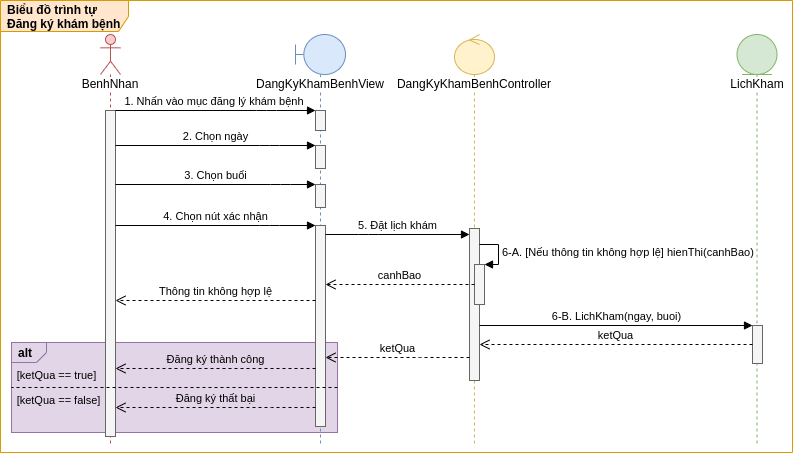

The diagram above was exported from draw.io. Its source (the exported page's mxGraphModel, read from the mxfile embedded in the PNG):
<mxGraphModel dx="1205" dy="-57" grid="0" gridSize="10" guides="1" tooltips="1" connect="1" arrows="1" fold="1" page="0" pageScale="1" pageWidth="827" pageHeight="1169" math="0" shadow="0">
  <root>
    <mxCell id="YJGJtaSs3YRhtMpEQ9qs-0" />
    <mxCell id="YJGJtaSs3YRhtMpEQ9qs-1" parent="YJGJtaSs3YRhtMpEQ9qs-0" />
    <mxCell id="htpVphM4B0uihlVDe6er-0" value="&lt;b&gt;Biểu đồ trình tự&lt;br&gt;Đăng ký khám bệnh&lt;/b&gt;" style="shape=umlFrame;whiteSpace=wrap;html=1;width=128;height=31;boundedLbl=1;verticalAlign=middle;align=left;spacingLeft=5;fillColor=#ffe6cc;strokeColor=#d79b00;swimlaneFillColor=#FFFFFF;" vertex="1" parent="YJGJtaSs3YRhtMpEQ9qs-1">
      <mxGeometry x="-113" y="708" width="792" height="452" as="geometry" />
    </mxCell>
    <mxCell id="htpVphM4B0uihlVDe6er-1" value="alt" style="strokeColor=#9673a6;fillColor=#e1d5e7;html=1;shape=mxgraph.sysml.package;labelX=35;fontStyle=1;align=left;verticalAlign=top;spacingLeft=5;spacingTop=-3;labelBackgroundColor=none;" vertex="1" parent="YJGJtaSs3YRhtMpEQ9qs-1">
      <mxGeometry x="-102" y="1050" width="326" height="90" as="geometry" />
    </mxCell>
    <mxCell id="htpVphM4B0uihlVDe6er-2" value="&lt;span style=&quot;background-color: rgb(255 , 255 , 255)&quot;&gt;BenhNhan&lt;/span&gt;" style="shape=umlLifeline;participant=umlActor;perimeter=lifelinePerimeter;whiteSpace=wrap;html=1;container=1;collapsible=0;recursiveResize=0;verticalAlign=top;spacingTop=36;outlineConnect=0;fillColor=#f8cecc;strokeColor=#b85450;" vertex="1" parent="YJGJtaSs3YRhtMpEQ9qs-1">
      <mxGeometry x="-13" y="742" width="20" height="410" as="geometry" />
    </mxCell>
    <mxCell id="htpVphM4B0uihlVDe6er-3" value="" style="html=1;points=[];perimeter=orthogonalPerimeter;fillColor=#f5f5f5;strokeColor=#666666;fontColor=#333333;" vertex="1" parent="htpVphM4B0uihlVDe6er-2">
      <mxGeometry x="5" y="76" width="10" height="326" as="geometry" />
    </mxCell>
    <mxCell id="htpVphM4B0uihlVDe6er-4" value="&lt;span style=&quot;background-color: rgb(255 , 255 , 255)&quot;&gt;DangKyKhamBenhView&lt;/span&gt;" style="shape=umlLifeline;participant=umlBoundary;perimeter=lifelinePerimeter;whiteSpace=wrap;html=1;container=1;collapsible=0;recursiveResize=0;verticalAlign=top;spacingTop=36;outlineConnect=0;fillColor=#dae8fc;strokeColor=#6c8ebf;" vertex="1" parent="YJGJtaSs3YRhtMpEQ9qs-1">
      <mxGeometry x="182" y="742" width="50" height="410" as="geometry" />
    </mxCell>
    <mxCell id="htpVphM4B0uihlVDe6er-5" value="" style="html=1;points=[];perimeter=orthogonalPerimeter;fillColor=#f5f5f5;strokeColor=#666666;fontColor=#333333;" vertex="1" parent="htpVphM4B0uihlVDe6er-4">
      <mxGeometry x="20" y="76" width="10" height="20" as="geometry" />
    </mxCell>
    <mxCell id="htpVphM4B0uihlVDe6er-6" value="" style="html=1;points=[];perimeter=orthogonalPerimeter;fillColor=#f5f5f5;strokeColor=#666666;fontColor=#333333;" vertex="1" parent="htpVphM4B0uihlVDe6er-4">
      <mxGeometry x="20" y="111" width="10" height="23" as="geometry" />
    </mxCell>
    <mxCell id="htpVphM4B0uihlVDe6er-7" value="" style="html=1;points=[];perimeter=orthogonalPerimeter;fillColor=#f5f5f5;strokeColor=#666666;fontColor=#333333;" vertex="1" parent="htpVphM4B0uihlVDe6er-4">
      <mxGeometry x="20" y="150" width="10" height="23" as="geometry" />
    </mxCell>
    <mxCell id="htpVphM4B0uihlVDe6er-8" value="" style="html=1;points=[];perimeter=orthogonalPerimeter;fillColor=#f5f5f5;strokeColor=#666666;fontColor=#333333;" vertex="1" parent="htpVphM4B0uihlVDe6er-4">
      <mxGeometry x="20" y="191" width="10" height="201" as="geometry" />
    </mxCell>
    <mxCell id="htpVphM4B0uihlVDe6er-9" value="&lt;span style=&quot;background-color: rgb(255 , 255 , 255)&quot;&gt;DangKyKhamBenhController&lt;/span&gt;" style="shape=umlLifeline;participant=umlControl;perimeter=lifelinePerimeter;whiteSpace=wrap;html=1;container=1;collapsible=0;recursiveResize=0;verticalAlign=top;spacingTop=36;outlineConnect=0;fillColor=#fff2cc;strokeColor=#d6b656;" vertex="1" parent="YJGJtaSs3YRhtMpEQ9qs-1">
      <mxGeometry x="341" y="742" width="40" height="410" as="geometry" />
    </mxCell>
    <mxCell id="htpVphM4B0uihlVDe6er-10" value="" style="html=1;points=[];perimeter=orthogonalPerimeter;fillColor=#f5f5f5;strokeColor=#666666;fontColor=#333333;" vertex="1" parent="htpVphM4B0uihlVDe6er-9">
      <mxGeometry x="15" y="194" width="10" height="152" as="geometry" />
    </mxCell>
    <mxCell id="htpVphM4B0uihlVDe6er-11" value="&lt;span style=&quot;background-color: rgb(255 , 255 , 255)&quot;&gt;LichKham&lt;/span&gt;" style="shape=umlLifeline;participant=umlEntity;perimeter=lifelinePerimeter;whiteSpace=wrap;html=1;container=1;collapsible=0;recursiveResize=0;verticalAlign=top;spacingTop=36;outlineConnect=0;fillColor=#d5e8d4;strokeColor=#82b366;" vertex="1" parent="YJGJtaSs3YRhtMpEQ9qs-1">
      <mxGeometry x="623.5" y="742" width="40" height="410" as="geometry" />
    </mxCell>
    <mxCell id="htpVphM4B0uihlVDe6er-12" value="1. Nhấn vào mục đăng lý khám bệnh&amp;nbsp;" style="html=1;verticalAlign=bottom;endArrow=block;" edge="1" parent="YJGJtaSs3YRhtMpEQ9qs-1" source="htpVphM4B0uihlVDe6er-3" target="htpVphM4B0uihlVDe6er-5">
      <mxGeometry width="80" relative="1" as="geometry">
        <mxPoint x="5" y="818" as="sourcePoint" />
        <mxPoint x="196" y="818" as="targetPoint" />
        <Array as="points">
          <mxPoint x="153" y="818" />
        </Array>
      </mxGeometry>
    </mxCell>
    <mxCell id="htpVphM4B0uihlVDe6er-13" value="2. Chọn ngày" style="html=1;verticalAlign=bottom;endArrow=block;" edge="1" parent="YJGJtaSs3YRhtMpEQ9qs-1" source="htpVphM4B0uihlVDe6er-3" target="htpVphM4B0uihlVDe6er-6">
      <mxGeometry width="80" relative="1" as="geometry">
        <mxPoint x="2" y="852" as="sourcePoint" />
        <mxPoint x="190" y="852" as="targetPoint" />
        <Array as="points">
          <mxPoint x="156" y="853" />
        </Array>
      </mxGeometry>
    </mxCell>
    <mxCell id="htpVphM4B0uihlVDe6er-14" value="3. Chọn buổi" style="html=1;verticalAlign=bottom;endArrow=block;" edge="1" parent="YJGJtaSs3YRhtMpEQ9qs-1" source="htpVphM4B0uihlVDe6er-3" target="htpVphM4B0uihlVDe6er-7">
      <mxGeometry width="80" relative="1" as="geometry">
        <mxPoint x="5" y="892" as="sourcePoint" />
        <mxPoint x="196" y="892" as="targetPoint" />
        <Array as="points">
          <mxPoint x="167" y="892" />
        </Array>
      </mxGeometry>
    </mxCell>
    <mxCell id="htpVphM4B0uihlVDe6er-15" value="4. Chọn nút xác nhận" style="html=1;verticalAlign=bottom;endArrow=block;" edge="1" parent="YJGJtaSs3YRhtMpEQ9qs-1" source="htpVphM4B0uihlVDe6er-3" target="htpVphM4B0uihlVDe6er-8">
      <mxGeometry width="80" relative="1" as="geometry">
        <mxPoint x="5" y="933" as="sourcePoint" />
        <mxPoint x="196" y="933" as="targetPoint" />
        <Array as="points">
          <mxPoint x="156" y="933" />
        </Array>
      </mxGeometry>
    </mxCell>
    <mxCell id="htpVphM4B0uihlVDe6er-16" value="5. Đặt lịch khám" style="html=1;verticalAlign=bottom;endArrow=block;" edge="1" parent="YJGJtaSs3YRhtMpEQ9qs-1" target="htpVphM4B0uihlVDe6er-10">
      <mxGeometry width="80" relative="1" as="geometry">
        <mxPoint x="212" y="942" as="sourcePoint" />
        <mxPoint x="426" y="942" as="targetPoint" />
        <Array as="points">
          <mxPoint x="255" y="942" />
        </Array>
      </mxGeometry>
    </mxCell>
    <mxCell id="htpVphM4B0uihlVDe6er-17" value="6-B. LichKham(ngay, buoi)" style="html=1;verticalAlign=bottom;endArrow=block;" edge="1" parent="YJGJtaSs3YRhtMpEQ9qs-1" target="htpVphM4B0uihlVDe6er-18">
      <mxGeometry width="80" relative="1" as="geometry">
        <mxPoint x="366" y="1033" as="sourcePoint" />
        <mxPoint x="672.5" y="1033" as="targetPoint" />
        <Array as="points" />
      </mxGeometry>
    </mxCell>
    <mxCell id="htpVphM4B0uihlVDe6er-18" value="" style="html=1;points=[];perimeter=orthogonalPerimeter;fillColor=#f5f5f5;strokeColor=#666666;fontColor=#333333;" vertex="1" parent="YJGJtaSs3YRhtMpEQ9qs-1">
      <mxGeometry x="639" y="1033" width="10" height="38" as="geometry" />
    </mxCell>
    <mxCell id="htpVphM4B0uihlVDe6er-19" value="ketQua" style="html=1;verticalAlign=bottom;endArrow=open;dashed=1;endSize=8;" edge="1" parent="YJGJtaSs3YRhtMpEQ9qs-1" source="htpVphM4B0uihlVDe6er-18">
      <mxGeometry relative="1" as="geometry">
        <mxPoint x="819" y="1052" as="sourcePoint" />
        <mxPoint x="366" y="1052" as="targetPoint" />
        <Array as="points">
          <mxPoint x="572" y="1052" />
        </Array>
      </mxGeometry>
    </mxCell>
    <mxCell id="htpVphM4B0uihlVDe6er-20" value="" style="strokeColor=inherit;fillColor=inherit;gradientColor=inherit;endArrow=none;html=1;edgeStyle=none;dashed=1;exitX=1;exitY=0.5;exitDx=0;exitDy=0;exitPerimeter=0;entryX=0;entryY=0.5;entryDx=0;entryDy=0;entryPerimeter=0;" edge="1" parent="YJGJtaSs3YRhtMpEQ9qs-1" source="htpVphM4B0uihlVDe6er-1" target="htpVphM4B0uihlVDe6er-1">
      <mxGeometry relative="1" as="geometry">
        <mxPoint x="-25" y="1109" as="targetPoint" />
        <mxPoint x="175" y="1109" as="sourcePoint" />
      </mxGeometry>
    </mxCell>
    <mxCell id="htpVphM4B0uihlVDe6er-21" value="&lt;div style=&quot;text-align: left&quot;&gt;Đăng ký thành công&lt;/div&gt;" style="html=1;verticalAlign=bottom;endArrow=open;dashed=1;endSize=8;labelBackgroundColor=none;" edge="1" parent="YJGJtaSs3YRhtMpEQ9qs-1" source="htpVphM4B0uihlVDe6er-8" target="htpVphM4B0uihlVDe6er-3">
      <mxGeometry relative="1" as="geometry">
        <mxPoint x="201" y="1080" as="sourcePoint" />
        <mxPoint x="1" y="1080" as="targetPoint" />
        <Array as="points">
          <mxPoint x="176" y="1076" />
        </Array>
      </mxGeometry>
    </mxCell>
    <mxCell id="htpVphM4B0uihlVDe6er-22" value="&lt;span style=&quot;font-size: 11px&quot;&gt;[&lt;/span&gt;&lt;span style=&quot;font-size: 11px&quot;&gt;ketQua ==&lt;/span&gt;&lt;span style=&quot;font-size: 11px&quot;&gt;&amp;nbsp;true]&lt;/span&gt;" style="text;html=1;align=center;verticalAlign=middle;resizable=0;points=[];autosize=1;strokeColor=none;" vertex="1" parent="YJGJtaSs3YRhtMpEQ9qs-1">
      <mxGeometry x="-102" y="1072" width="89" height="19" as="geometry" />
    </mxCell>
    <mxCell id="htpVphM4B0uihlVDe6er-23" value="&lt;span style=&quot;font-size: 11px&quot;&gt;[ketQua ==&lt;/span&gt;&lt;span style=&quot;font-size: 11px&quot;&gt;&amp;nbsp;false]&lt;/span&gt;" style="text;html=1;align=center;verticalAlign=middle;resizable=0;points=[];autosize=1;strokeColor=none;" vertex="1" parent="YJGJtaSs3YRhtMpEQ9qs-1">
      <mxGeometry x="-102" y="1097" width="93" height="19" as="geometry" />
    </mxCell>
    <mxCell id="htpVphM4B0uihlVDe6er-24" value="&lt;div style=&quot;text-align: left&quot;&gt;Đăng ký thất bại&lt;/div&gt;" style="html=1;verticalAlign=bottom;endArrow=open;dashed=1;endSize=8;labelBackgroundColor=none;" edge="1" parent="YJGJtaSs3YRhtMpEQ9qs-1" source="htpVphM4B0uihlVDe6er-8" target="htpVphM4B0uihlVDe6er-3">
      <mxGeometry relative="1" as="geometry">
        <mxPoint x="195" y="1114.5" as="sourcePoint" />
        <mxPoint x="1" y="1114.5" as="targetPoint" />
        <Array as="points">
          <mxPoint x="148" y="1115" />
        </Array>
      </mxGeometry>
    </mxCell>
    <mxCell id="htpVphM4B0uihlVDe6er-25" value="ketQua" style="html=1;verticalAlign=bottom;endArrow=open;dashed=1;endSize=8;" edge="1" parent="YJGJtaSs3YRhtMpEQ9qs-1" source="htpVphM4B0uihlVDe6er-10" target="htpVphM4B0uihlVDe6er-8">
      <mxGeometry relative="1" as="geometry">
        <mxPoint x="356" y="1060.5" as="sourcePoint" />
        <mxPoint x="212" y="1060.5" as="targetPoint" />
        <Array as="points">
          <mxPoint x="316" y="1065" />
        </Array>
      </mxGeometry>
    </mxCell>
    <mxCell id="htpVphM4B0uihlVDe6er-26" value="" style="html=1;points=[];perimeter=orthogonalPerimeter;labelBackgroundColor=#FFFFFF;fillColor=#f5f5f5;strokeColor=#666666;fontColor=#333333;" vertex="1" parent="YJGJtaSs3YRhtMpEQ9qs-1">
      <mxGeometry x="361" y="972" width="10" height="40" as="geometry" />
    </mxCell>
    <mxCell id="htpVphM4B0uihlVDe6er-27" value="6-A. [Nếu thông tin không hợp lệ] hienThi(canhBao)" style="edgeStyle=orthogonalEdgeStyle;html=1;align=left;spacingLeft=2;endArrow=block;rounded=0;entryX=1;entryY=0;" edge="1" parent="YJGJtaSs3YRhtMpEQ9qs-1" target="htpVphM4B0uihlVDe6er-26">
      <mxGeometry relative="1" as="geometry">
        <mxPoint x="366" y="952" as="sourcePoint" />
        <Array as="points">
          <mxPoint x="385" y="952" />
          <mxPoint x="385" y="972" />
        </Array>
      </mxGeometry>
    </mxCell>
    <mxCell id="htpVphM4B0uihlVDe6er-28" value="&lt;span style=&quot;text-align: left&quot;&gt;canhBao&lt;/span&gt;" style="html=1;verticalAlign=bottom;endArrow=open;dashed=1;endSize=8;" edge="1" parent="YJGJtaSs3YRhtMpEQ9qs-1" source="htpVphM4B0uihlVDe6er-26" target="htpVphM4B0uihlVDe6er-8">
      <mxGeometry relative="1" as="geometry">
        <mxPoint x="321" y="1003.9959999999999" as="sourcePoint" />
        <mxPoint x="212.76999999999998" y="1003.9959999999999" as="targetPoint" />
      </mxGeometry>
    </mxCell>
    <mxCell id="htpVphM4B0uihlVDe6er-29" value="&lt;div style=&quot;text-align: left&quot;&gt;Thông tin không hợp lệ&lt;/div&gt;" style="html=1;verticalAlign=bottom;endArrow=open;dashed=1;endSize=8;" edge="1" parent="YJGJtaSs3YRhtMpEQ9qs-1" source="htpVphM4B0uihlVDe6er-8" target="htpVphM4B0uihlVDe6er-3">
      <mxGeometry relative="1" as="geometry">
        <mxPoint x="201" y="1008" as="sourcePoint" />
        <mxPoint x="7" y="1008" as="targetPoint" />
        <Array as="points">
          <mxPoint x="158" y="1008" />
        </Array>
      </mxGeometry>
    </mxCell>
  </root>
</mxGraphModel>